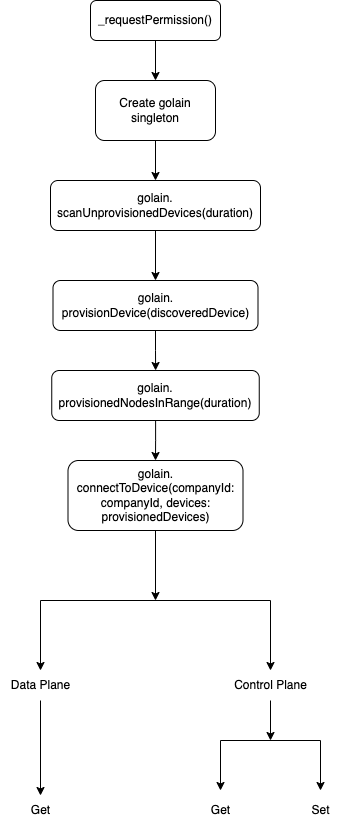

The diagram above was exported from draw.io. Its source (the exported page's mxGraphModel, read from the mxfile embedded in the PNG):
<mxGraphModel dx="954" dy="648" grid="1" gridSize="10" guides="1" tooltips="1" connect="1" arrows="1" fold="1" page="1" pageScale="1" pageWidth="827" pageHeight="1169" math="0" shadow="0">
  <root>
    <mxCell id="WIyWlLk6GJQsqaUBKTNV-0" />
    <mxCell id="WIyWlLk6GJQsqaUBKTNV-1" parent="WIyWlLk6GJQsqaUBKTNV-0" />
    <mxCell id="DT--_o_Ugk5L67k-ToxO-18" value="" style="edgeStyle=orthogonalEdgeStyle;rounded=0;orthogonalLoop=1;jettySize=auto;html=1;entryX=0.5;entryY=0;entryDx=0;entryDy=0;" edge="1" parent="WIyWlLk6GJQsqaUBKTNV-1" source="DT--_o_Ugk5L67k-ToxO-2" target="DT--_o_Ugk5L67k-ToxO-22">
      <mxGeometry relative="1" as="geometry">
        <mxPoint x="405" y="120" as="targetPoint" />
        <Array as="points" />
      </mxGeometry>
    </mxCell>
    <mxCell id="DT--_o_Ugk5L67k-ToxO-2" value="_requestPermission()" style="rounded=1;whiteSpace=wrap;html=1;fontSize=12;glass=0;strokeWidth=1;shadow=0;" vertex="1" parent="WIyWlLk6GJQsqaUBKTNV-1">
      <mxGeometry x="320" y="40" width="130" height="40" as="geometry" />
    </mxCell>
    <mxCell id="DT--_o_Ugk5L67k-ToxO-8" value="" style="edgeStyle=orthogonalEdgeStyle;rounded=0;orthogonalLoop=1;jettySize=auto;html=1;" edge="1" parent="WIyWlLk6GJQsqaUBKTNV-1" source="DT--_o_Ugk5L67k-ToxO-5" target="DT--_o_Ugk5L67k-ToxO-7">
      <mxGeometry relative="1" as="geometry" />
    </mxCell>
    <mxCell id="DT--_o_Ugk5L67k-ToxO-5" value="golain.&lt;br&gt;scanUnprovisionedDevices(duration)" style="rounded=1;whiteSpace=wrap;html=1;fontSize=12;glass=0;strokeWidth=1;shadow=0;" vertex="1" parent="WIyWlLk6GJQsqaUBKTNV-1">
      <mxGeometry x="280" y="220" width="210" height="50" as="geometry" />
    </mxCell>
    <mxCell id="DT--_o_Ugk5L67k-ToxO-10" value="" style="edgeStyle=orthogonalEdgeStyle;rounded=0;orthogonalLoop=1;jettySize=auto;html=1;" edge="1" parent="WIyWlLk6GJQsqaUBKTNV-1" source="DT--_o_Ugk5L67k-ToxO-7" target="DT--_o_Ugk5L67k-ToxO-9">
      <mxGeometry relative="1" as="geometry" />
    </mxCell>
    <mxCell id="DT--_o_Ugk5L67k-ToxO-7" value="golain.&lt;br&gt;provisionDevice(discoveredDevice)" style="rounded=1;whiteSpace=wrap;html=1;fontSize=12;glass=0;strokeWidth=1;shadow=0;" vertex="1" parent="WIyWlLk6GJQsqaUBKTNV-1">
      <mxGeometry x="282.5" y="320" width="205" height="50" as="geometry" />
    </mxCell>
    <mxCell id="DT--_o_Ugk5L67k-ToxO-12" value="" style="edgeStyle=orthogonalEdgeStyle;rounded=0;orthogonalLoop=1;jettySize=auto;html=1;" edge="1" parent="WIyWlLk6GJQsqaUBKTNV-1" source="DT--_o_Ugk5L67k-ToxO-9" target="DT--_o_Ugk5L67k-ToxO-11">
      <mxGeometry relative="1" as="geometry" />
    </mxCell>
    <mxCell id="DT--_o_Ugk5L67k-ToxO-9" value="golain.&lt;br&gt;provisionedNodesInRange(duration)" style="rounded=1;whiteSpace=wrap;html=1;fontSize=12;glass=0;strokeWidth=1;shadow=0;" vertex="1" parent="WIyWlLk6GJQsqaUBKTNV-1">
      <mxGeometry x="281.25" y="410" width="207.5" height="50" as="geometry" />
    </mxCell>
    <mxCell id="DT--_o_Ugk5L67k-ToxO-24" style="edgeStyle=orthogonalEdgeStyle;rounded=0;orthogonalLoop=1;jettySize=auto;html=1;" edge="1" parent="WIyWlLk6GJQsqaUBKTNV-1" source="DT--_o_Ugk5L67k-ToxO-11">
      <mxGeometry relative="1" as="geometry">
        <mxPoint x="385" y="640" as="targetPoint" />
      </mxGeometry>
    </mxCell>
    <mxCell id="DT--_o_Ugk5L67k-ToxO-11" value="golain.&lt;br&gt;connectToDevice(companyId: companyId, devices: provisionedDevices)" style="rounded=1;whiteSpace=wrap;html=1;fontSize=12;glass=0;strokeWidth=1;shadow=0;" vertex="1" parent="WIyWlLk6GJQsqaUBKTNV-1">
      <mxGeometry x="297.5" y="500" width="175" height="70" as="geometry" />
    </mxCell>
    <mxCell id="DT--_o_Ugk5L67k-ToxO-23" value="" style="edgeStyle=orthogonalEdgeStyle;rounded=0;orthogonalLoop=1;jettySize=auto;html=1;" edge="1" parent="WIyWlLk6GJQsqaUBKTNV-1" source="DT--_o_Ugk5L67k-ToxO-22" target="DT--_o_Ugk5L67k-ToxO-5">
      <mxGeometry relative="1" as="geometry" />
    </mxCell>
    <mxCell id="DT--_o_Ugk5L67k-ToxO-22" value="Create golain singleton" style="rounded=1;whiteSpace=wrap;html=1;" vertex="1" parent="WIyWlLk6GJQsqaUBKTNV-1">
      <mxGeometry x="325" y="120" width="120" height="60" as="geometry" />
    </mxCell>
    <mxCell id="DT--_o_Ugk5L67k-ToxO-26" value="" style="endArrow=none;html=1;rounded=0;" edge="1" parent="WIyWlLk6GJQsqaUBKTNV-1">
      <mxGeometry width="50" height="50" relative="1" as="geometry">
        <mxPoint x="270" y="640" as="sourcePoint" />
        <mxPoint x="500" y="640" as="targetPoint" />
      </mxGeometry>
    </mxCell>
    <mxCell id="DT--_o_Ugk5L67k-ToxO-27" value="" style="endArrow=classic;html=1;rounded=0;" edge="1" parent="WIyWlLk6GJQsqaUBKTNV-1">
      <mxGeometry width="50" height="50" relative="1" as="geometry">
        <mxPoint x="270" y="640" as="sourcePoint" />
        <mxPoint x="270" y="710" as="targetPoint" />
      </mxGeometry>
    </mxCell>
    <mxCell id="DT--_o_Ugk5L67k-ToxO-28" value="" style="endArrow=classic;html=1;rounded=0;" edge="1" parent="WIyWlLk6GJQsqaUBKTNV-1">
      <mxGeometry width="50" height="50" relative="1" as="geometry">
        <mxPoint x="500" y="640" as="sourcePoint" />
        <mxPoint x="500" y="710" as="targetPoint" />
      </mxGeometry>
    </mxCell>
    <mxCell id="DT--_o_Ugk5L67k-ToxO-39" value="" style="edgeStyle=orthogonalEdgeStyle;rounded=0;orthogonalLoop=1;jettySize=auto;html=1;" edge="1" parent="WIyWlLk6GJQsqaUBKTNV-1" source="DT--_o_Ugk5L67k-ToxO-29" target="DT--_o_Ugk5L67k-ToxO-38">
      <mxGeometry relative="1" as="geometry" />
    </mxCell>
    <mxCell id="DT--_o_Ugk5L67k-ToxO-29" value="Data Plane" style="text;html=1;align=center;verticalAlign=middle;resizable=0;points=[];autosize=1;strokeColor=none;fillColor=none;" vertex="1" parent="WIyWlLk6GJQsqaUBKTNV-1">
      <mxGeometry x="230" y="710" width="80" height="30" as="geometry" />
    </mxCell>
    <mxCell id="DT--_o_Ugk5L67k-ToxO-32" style="edgeStyle=orthogonalEdgeStyle;rounded=0;orthogonalLoop=1;jettySize=auto;html=1;" edge="1" parent="WIyWlLk6GJQsqaUBKTNV-1" source="DT--_o_Ugk5L67k-ToxO-30">
      <mxGeometry relative="1" as="geometry">
        <mxPoint x="500" y="780" as="targetPoint" />
      </mxGeometry>
    </mxCell>
    <mxCell id="DT--_o_Ugk5L67k-ToxO-30" value="Control Plane" style="text;html=1;align=center;verticalAlign=middle;resizable=0;points=[];autosize=1;strokeColor=none;fillColor=none;" vertex="1" parent="WIyWlLk6GJQsqaUBKTNV-1">
      <mxGeometry x="450" y="710" width="100" height="30" as="geometry" />
    </mxCell>
    <mxCell id="DT--_o_Ugk5L67k-ToxO-33" value="" style="endArrow=none;html=1;rounded=0;" edge="1" parent="WIyWlLk6GJQsqaUBKTNV-1">
      <mxGeometry width="50" height="50" relative="1" as="geometry">
        <mxPoint x="450" y="780" as="sourcePoint" />
        <mxPoint x="550" y="780" as="targetPoint" />
      </mxGeometry>
    </mxCell>
    <mxCell id="DT--_o_Ugk5L67k-ToxO-34" value="" style="endArrow=classic;html=1;rounded=0;" edge="1" parent="WIyWlLk6GJQsqaUBKTNV-1">
      <mxGeometry width="50" height="50" relative="1" as="geometry">
        <mxPoint x="450" y="780" as="sourcePoint" />
        <mxPoint x="450" y="830" as="targetPoint" />
      </mxGeometry>
    </mxCell>
    <mxCell id="DT--_o_Ugk5L67k-ToxO-35" value="Get" style="text;html=1;align=center;verticalAlign=middle;resizable=0;points=[];autosize=1;strokeColor=none;fillColor=none;" vertex="1" parent="WIyWlLk6GJQsqaUBKTNV-1">
      <mxGeometry x="430" y="835" width="40" height="30" as="geometry" />
    </mxCell>
    <mxCell id="DT--_o_Ugk5L67k-ToxO-36" value="" style="endArrow=classic;html=1;rounded=0;" edge="1" parent="WIyWlLk6GJQsqaUBKTNV-1">
      <mxGeometry width="50" height="50" relative="1" as="geometry">
        <mxPoint x="550" y="780" as="sourcePoint" />
        <mxPoint x="550" y="830" as="targetPoint" />
      </mxGeometry>
    </mxCell>
    <mxCell id="DT--_o_Ugk5L67k-ToxO-37" value="Set" style="text;html=1;align=center;verticalAlign=middle;resizable=0;points=[];autosize=1;strokeColor=none;fillColor=none;" vertex="1" parent="WIyWlLk6GJQsqaUBKTNV-1">
      <mxGeometry x="530" y="835" width="40" height="30" as="geometry" />
    </mxCell>
    <mxCell id="DT--_o_Ugk5L67k-ToxO-38" value="Get" style="text;html=1;align=center;verticalAlign=middle;resizable=0;points=[];autosize=1;strokeColor=none;fillColor=none;" vertex="1" parent="WIyWlLk6GJQsqaUBKTNV-1">
      <mxGeometry x="250" y="835" width="40" height="30" as="geometry" />
    </mxCell>
  </root>
</mxGraphModel>